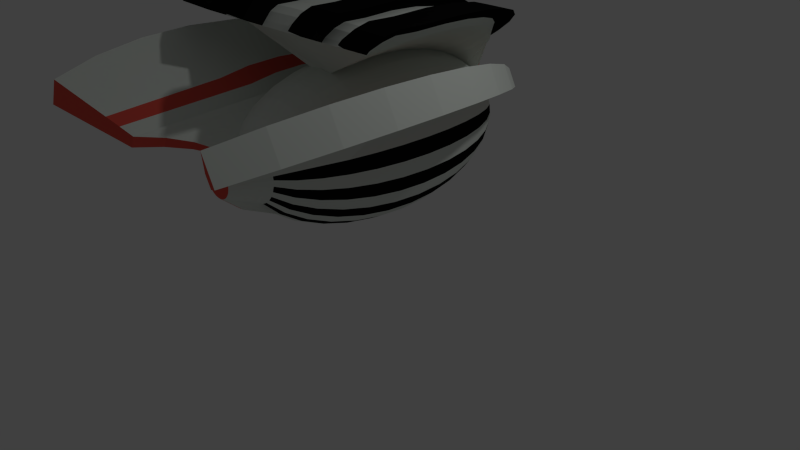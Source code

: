 # Source: Grunt-Ranged.blend  (saved by Blender 2.73.0; exported with 4.5.12 LTS)
import bpy
from mathutils import Matrix  # noqa: F401  (used for matrix-valued properties, if any)

bpy.ops.wm.read_factory_settings(use_empty=True)
scene = bpy.context.scene
scene.name = 'Scene'

# ---- collections
col_collection_1 = bpy.data.collections.new('Collection 1'); scene.collection.children.link(col_collection_1)

# ---- materials (node trees are filled in below, after node groups)
mat_body = bpy.data.materials.new('Body')
mat_body.alpha_threshold = 0.0
mat_body.use_transparent_shadow = False
mat_body.diffuse_color = (0.7501, 0.8, 0.7471, 1.0)
mat_body.specular_color = (0.7613, 0.7613, 0.7613)
mat_body.roughness = 0.5
mat_body.specular_intensity = 0.0
mat_lights = bpy.data.materials.new('Lights')
mat_lights.alpha_threshold = 0.0
mat_lights.use_transparent_shadow = False
mat_lights.diffuse_color = (0.8, 0.09834, 0.07333, 1.0)
mat_lights.roughness = 0.5
mat_lights.specular_intensity = 0.0
mat_stripes = bpy.data.materials.new('Stripes')
mat_stripes.alpha_threshold = 0.0
mat_stripes.use_transparent_shadow = False
mat_stripes.diffuse_color = (0.004896, 0.004896, 0.004896, 1.0)
mat_stripes.roughness = 0.5
mat_stripes.specular_intensity = 0.0

# ---- material node trees

# ---- world
world_world = bpy.data.worlds.new('World'); scene.world = world_world
world_world.color = (0.05088, 0.05088, 0.05088)
world_world.use_sun_shadow = False
world_world.sun_shadow_jitter_overblur = 0.0
world_world.cycles.sampling_method = 'MANUAL'
world_world.cycles.sample_map_resolution = 256

# ---- cameras
cam_camera = bpy.data.cameras.new('Camera')
cam_camera.clip_end = 100.0
cam_camera.lens = 35.0
cam_camera.sensor_width = 32.0
cam_camera.sensor_height = 18.0
cam_camera.ortho_scale = 7.314
cam_camera.dof.focus_distance = 0.0
cam_camera.dof.aperture_fstop = 128.0

# ---- lights
light_lamp = bpy.data.lights.new('Lamp', 'POINT')
light_lamp.transmission_factor = 0.0
light_lamp.cutoff_distance = 30.0
light_lamp.energy = 100.0
light_lamp.shadow_buffer_clip_start = 1.001
light_lamp.shadow_soft_size = 0.1
light_lamp.shadow_maximum_resolution = 0.006
light_lamp.use_absolute_resolution = True
light_lamp.cycles.use_multiple_importance_sampling = False

# ---- meshes
me_sphere = bpy.data.meshes.new('Sphere')
me_sphere.from_pydata([(-0.1951, 0.0, 0.9808), (-0.3827, 0.0, 0.9239), (-0.5556, 0.0, 0.8315), (-0.7071, 0.0, 0.7071), (-0.8315, 0.0, 0.5556), (-0.9239, 0.0, 0.3827), (-0.9808, 0.0, 0.1951), (-1.0, 0.0, 7.55e-08), (-0.9808, 0.0, -0.1951), (-0.9239, 0.0, -0.3827), (-0.8315, 0.0, -0.5556), (-0.7071, 0.0, -0.7071), (-0.5556, 0.0, -0.8315), (-0.3827, 0.0, -0.9239), (-0.1951, 1.775e-08, -1.163), (3.258e-07, 1.586e-08, -1.162), (-0.1913, 0.03806, 0.9808), (-0.3753, 0.07466, 0.9239), (-0.5449, 0.1084, 0.8315), (-0.6935, 0.1379, 0.7071), (-0.8155, 0.1622, 0.5556), (-0.9061, 0.1802, 0.3827), (-0.9619, 0.1913, 0.1951), (-0.9808, 0.1951, 7.55e-08), (-0.9619, 0.1913, -0.1951), (-0.9061, 0.1802, -0.3827), (-0.8155, 0.1622, -0.5556), (-0.6935, 0.1379, -0.7071), (-0.5449, 0.1084, -0.8315), (-0.3753, 0.07466, -0.9239), (-0.1913, 0.03806, -1.163), (-0.1802, 0.07466, 0.9808), (-0.3536, 0.1464, 0.9239), (-0.5133, 0.2126, 0.8315), (-0.6533, 0.2706, 0.7071), (-0.7682, 0.3182, 0.5556), (-0.8536, 0.3536, 0.3827), (-0.9061, 0.3753, 0.1951), (-0.9239, 0.3827, 7.55e-08), (-0.9061, 0.3753, -0.1951), (-0.8536, 0.3536, -0.3827), (-0.7682, 0.3182, -0.5556), (-0.6533, 0.2706, -0.7071), (-0.5133, 0.2126, -0.8315), (-0.3536, 0.1464, -0.9239), (-0.1802, 0.07466, -1.163), (-0.1622, 0.1084, 0.9808), (-0.3182, 0.2126, 0.9239), (-0.4619, 0.3087, 0.8315), (-0.5879, 0.3928, 0.7071), (-0.6913, 0.4619, 0.5556), (-0.7682, 0.5133, 0.3827), (-0.8155, 0.5449, 0.1951), (-0.8315, 0.5556, 7.55e-08), (-0.8155, 0.5449, -0.1951), (-0.7682, 0.5133, -0.3827), (-0.6913, 0.4619, -0.5556), (-0.5879, 0.3928, -0.7071), (-0.4619, 0.3087, -0.8315), (-0.3182, 0.2126, -0.9239), (-0.1622, 0.1084, -1.163), (-0.1379, 0.1379, 0.9808), (-0.2706, 0.2706, 0.9239), (-0.3928, 0.3928, 0.8315), (-0.5, 0.5, 0.7071), (-0.5879, 0.5879, 0.5556), (-0.6533, 0.6533, 0.3827), (-0.6935, 0.6935, 0.1951), (-0.7071, 0.7071, 7.55e-08), (-0.6935, 0.6935, -0.1951), (-0.6533, 0.6533, -0.3827), (-0.5879, 0.5879, -0.5556), (-0.5, 0.5, -0.7071), (-0.3928, 0.3928, -0.8315), (-0.2706, 0.2706, -0.9239), (-0.1379, 0.1379, -1.163), (-0.1084, 0.1622, 0.9808), (-0.2126, 0.3182, 0.9239), (-0.3087, 0.4619, 0.8315), (-0.3928, 0.5879, 0.7071), (-0.4619, 0.6913, 0.5556), (-0.5133, 0.7682, 0.3827), (-0.5449, 0.8155, 0.1951), (-0.5556, 0.8315, 7.55e-08), (-0.5449, 0.8155, -0.1951), (-0.5133, 0.7682, -0.3827), (-0.4619, 0.6913, -0.5556), (-0.3928, 0.5879, -0.7071), (-0.3087, 0.4619, -0.8315), (-0.2126, 0.3182, -0.9239), (-0.1084, 0.1622, -1.163), (-0.07466, 0.1802, 0.9808), (-0.1464, 0.3536, 0.9239), (-0.2126, 0.5133, 0.8315), (-0.2706, 0.6533, 0.7071), (-0.3182, 0.7682, 0.5556), (-0.3536, 0.8536, 0.3827), (-0.3753, 0.9061, 0.1951), (-0.3827, 0.9239, 7.55e-08), (-0.3753, 0.9061, -0.1951), (-0.3536, 0.8536, -0.3827), (-0.3182, 0.7682, -0.5556), (-0.2706, 0.6533, -0.7071), (-0.2126, 0.5133, -0.8315), (-0.1464, 0.3536, -0.9239), (-0.07466, 0.1802, -1.163), (-0.03806, 0.1913, 0.9808), (-0.07466, 0.3753, 0.9239), (-0.1084, 0.5449, 0.8315), (-0.1379, 0.6935, 0.7071), (-0.1622, 0.8155, 0.5556), (-0.1802, 0.9061, 0.3827), (-0.1913, 0.9619, 0.1951), (-0.1951, 0.9808, 7.55e-08), (-0.1913, 0.9619, -0.1951), (-0.1802, 0.9061, -0.3827), (-0.1622, 0.8155, -0.5556), (-0.1379, 0.6935, -0.7071), (-0.1084, 0.5449, -0.8315), (-0.07466, 0.3753, -1.039), (-0.03806, 0.1913, -1.163), (3.364e-07, 0.1951, 0.9808), (3.731e-07, 0.3827, 0.9239), (3.802e-07, 0.5556, 0.8315), (4.165e-07, 0.7071, 0.7071), (3.882e-07, 0.8315, 0.5556), (3.396e-07, 0.9239, 0.3827), (4.025e-07, 0.9808, 0.1951), (3.481e-07, 1.0, 7.55e-08), (3.703e-07, 0.9808, -0.1951), (3.951e-07, 0.9239, -0.3827), (3.882e-07, 0.8315, -0.5556), (4.165e-07, 0.7071, -0.7071), (3.759e-07, 0.5556, -0.8315), (3.309e-07, 0.3827, -1.039), (3.366e-07, 0.1951, -1.163), (0.03806, 0.1913, 0.9808), (0.07466, 0.3753, 0.9239), (0.1084, 0.5449, 0.8315), (0.138, 0.6935, 0.7071), (0.1622, 0.8155, 0.5556), (0.1802, 0.9061, 0.3827), (0.1913, 0.9619, 0.1951), (0.1951, 0.9808, 7.55e-08), (0.1913, 0.9619, -0.1951), (0.1802, 0.9061, -0.3827), (0.1622, 0.8155, -0.5556), (0.138, 0.6935, -0.7071), (0.1084, 0.5449, -0.8315), (0.07466, 0.3753, -1.039), (0.03806, 0.1913, -1.163), (0.07466, 0.1802, 0.9808), (0.1464, 0.3536, 0.9239), (0.2126, 0.5133, 0.8315), (0.2706, 0.6533, 0.7071), (0.3182, 0.7682, 0.5556), (0.3536, 0.8536, 0.3827), (0.3753, 0.9061, 0.1951), (0.3827, 0.9239, 7.55e-08), (0.3753, 0.9061, -0.1951), (0.3536, 0.8536, -0.3827), (0.3182, 0.7682, -0.5556), (0.2706, 0.6533, -0.7071), (0.2126, 0.5133, -0.8315), (0.1464, 0.3536, -0.9239), (0.07466, 0.1802, -1.163), (0.1084, 0.1622, 0.9808), (0.2126, 0.3182, 0.9239), (0.3087, 0.4619, 0.8315), (0.3928, 0.5879, 0.7071), (0.4619, 0.6913, 0.5556), (0.5133, 0.7682, 0.3827), (0.5449, 0.8155, 0.1951), (0.5556, 0.8315, 7.55e-08), (0.5449, 0.8155, -0.1951), (0.5133, 0.7682, -0.3827), (0.4619, 0.6913, -0.5556), (0.3928, 0.5879, -0.7071), (0.3087, 0.4619, -0.8315), (0.2126, 0.3182, -0.9239), (0.1084, 0.1622, -1.163), (0.138, 0.1379, 0.9808), (0.2706, 0.2706, 0.9239), (0.3928, 0.3928, 0.8315), (0.5, 0.5, 0.7071), (0.5879, 0.5879, 0.5556), (0.6533, 0.6533, 0.3827), (0.6935, 0.6935, 0.1951), (0.7071, 0.7071, 7.55e-08), (0.6935, 0.6935, -0.1951), (0.6533, 0.6533, -0.3827), (0.5879, 0.5879, -0.5556), (0.5, 0.5, -0.7071), (0.3928, 0.3928, -0.8315), (0.2706, 0.2706, -0.9239), (0.138, 0.1379, -1.163), (0.1622, 0.1084, 0.9808), (0.3182, 0.2126, 0.9239), (0.4619, 0.3087, 0.8315), (0.5879, 0.3928, 0.7071), (0.6913, 0.4619, 0.5556), (0.7682, 0.5133, 0.3827), (0.8155, 0.5449, 0.1951), (0.8315, 0.5556, 7.55e-08), (0.8155, 0.5449, -0.1951), (0.7682, 0.5133, -0.3827), (0.6913, 0.4619, -0.5556), (0.5879, 0.3928, -0.7071), (0.4619, 0.3087, -0.8315), (0.3182, 0.2126, -0.9239), (0.1622, 0.1084, -1.163), (0.1802, 0.07466, 0.9808), (0.3536, 0.1464, 0.9239), (0.5133, 0.2126, 0.8315), (0.6533, 0.2706, 0.7071), (0.7682, 0.3182, 0.5556), (0.8536, 0.3536, 0.3827), (0.9061, 0.3753, 0.1951), (0.9239, 0.3827, 7.55e-08), (0.9061, 0.3753, -0.1951), (0.8536, 0.3536, -0.3827), (0.7682, 0.3182, -0.5556), (0.6533, 0.2706, -0.7071), (0.5133, 0.2126, -0.8315), (0.3536, 0.1464, -0.9239), (0.1802, 0.07466, -1.163), (0.1913, 0.03806, 0.9808), (0.3753, 0.07466, 0.9239), (0.5449, 0.1084, 0.8315), (0.6935, 0.1379, 0.7071), (0.8155, 0.1622, 0.5556), (0.9061, 0.1802, 0.3827), (0.9619, 0.1913, 0.1951), (0.9808, 0.1951, 7.55e-08), (0.9619, 0.1913, -0.1951), (0.9061, 0.1802, -0.3827), (0.8155, 0.1622, -0.5556), (0.6935, 0.1379, -0.7071), (0.5449, 0.1084, -0.8315), (0.3753, 0.07466, -0.9239), (0.1913, 0.03806, -1.163), (0.1951, -1.85e-08, 0.9808), (0.3827, -7.206e-08, 0.9239), (0.5556, -9.813e-08, 0.8315), (0.7071, -1.331e-07, 0.7071), (0.8315, -1.224e-07, 0.5556), (0.9239, -5.921e-08, 0.3827), (0.9808, -1.221e-07, 0.1951), (1.0, -1.145e-07, 7.55e-08), (0.9808, -7.524e-08, -0.1951), (0.9239, -6.785e-08, -0.3827), (0.8315, -1.224e-07, -0.5556), (0.7071, -1.331e-07, -0.7071), (0.5556, -9.68e-08, -0.8315), (0.3827, -4.299e-08, -0.9239), (0.1951, 2.849e-09, -1.163), (0.1913, -0.03806, 0.9808), (0.3753, -0.07466, 0.9239), (0.5449, -0.1084, 0.8315), (0.6935, -0.1379, 0.7071), (0.8155, -0.1622, 0.5556), (0.9061, -0.1802, 0.3827), (0.9619, -0.1913, 0.1951), (0.9808, -0.1951, 7.55e-08), (0.9619, -0.1913, -0.1951), (0.9061, -0.1802, -0.3827), (0.8155, -0.1622, -0.5556), (0.6935, -0.1379, -0.7071), (0.5449, -0.1084, -0.8315), (0.3753, -0.07466, -0.9239), (0.1913, -0.03806, -1.163), (0.1802, -0.07466, 0.9808), (0.3536, -0.1464, 0.9239), (0.5133, -0.2126, 0.8315), (0.6533, -0.2706, 0.7071), (0.7682, -0.3182, 0.5556), (0.8536, -0.3536, 0.3827), (0.9061, -0.3753, 0.1951), (0.9239, -0.3827, 7.55e-08), (0.9061, -0.3753, -0.1951), (0.8536, -0.3536, -0.3827), (0.7682, -0.3182, -1.451), (0.6533, -0.2706, -1.281), (0.5133, -0.2126, -1.142), (0.3536, -0.1464, -1.039), (0.1802, -0.07466, -1.163), (0.1622, -0.1084, 0.9808), (0.3182, -0.2126, 0.9239), (0.4619, -0.3087, 0.8315), (0.5879, -0.3928, 0.7071), (0.6913, -0.4619, 0.5556), (0.7682, -0.5133, 0.3827), (0.8155, -0.5449, 0.1951), (0.8315, -0.5556, 7.55e-08), (0.8155, -0.5449, -0.1951), (0.7682, -0.5133, -0.3827), (0.6913, -0.4619, -1.451), (0.5879, -0.3928, -1.281), (0.4619, -0.3087, -1.142), (0.3182, -0.2126, -1.039), (0.1622, -0.1084, -1.163), (0.138, -0.1379, 0.9808), (0.2706, -0.2706, 0.9239), (0.3928, -0.3928, 0.8315), (0.5, -0.5, 0.7071), (0.5879, -0.5879, 0.5556), (0.6533, -0.6533, 0.3827), (0.6935, -0.6935, 0.1951), (0.7071, -0.7071, 7.55e-08), (0.6935, -0.6935, -0.1951), (0.6533, -0.6533, -0.3827), (0.5879, -0.5879, -0.5556), (0.5, -0.5, -0.7071), (0.3928, -0.3928, -0.8315), (0.2706, -0.2706, -0.9239), (0.138, -0.1379, -1.163), (0.1084, -0.1622, 0.9808), (0.2126, -0.3182, 0.9239), (0.3087, -0.4619, 0.8315), (0.3928, -0.5879, 0.7071), (0.4619, -0.6913, 0.5556), (0.5133, -0.7682, 0.3827), (0.5449, -0.8155, 0.1951), (0.5556, -0.8315, 7.55e-08), (0.5449, -0.8155, -0.1951), (0.5133, -0.7682, -0.3827), (0.4619, -0.6913, -0.5556), (0.3928, -0.5879, -0.7071), (0.3087, -0.4619, -0.8315), (0.2126, -0.3182, -0.9239), (0.1084, -0.1622, -1.163), (0.07466, -0.1802, 0.9808), (0.1464, -0.3536, 0.9239), (0.2126, -0.5133, 0.8315), (0.2706, -0.6533, 0.7071), (0.3182, -0.7682, 0.5556), (0.3536, -0.8536, 0.3827), (0.3753, -0.9061, 0.1951), (0.3827, -0.9239, 7.55e-08), (0.3753, -0.9061, -0.1951), (0.3536, -0.8536, -0.3827), (0.3182, -0.7682, -0.5556), (0.2706, -0.6533, -0.7071), (0.2126, -0.5133, -0.8315), (0.1464, -0.3536, -0.9239), (0.07466, -0.1802, -1.163), (0.03806, -0.1924, 0.9814), (0.07466, -0.3753, 0.9239), (0.1084, -0.5449, 0.8315), (0.1379, -0.6935, 0.7071), (0.1622, -0.8155, 0.5556), (0.1802, -0.9061, 0.3827), (0.1913, -0.9619, 0.1951), (0.1951, -0.9808, 7.55e-08), (0.1913, -0.9619, -0.1951), (0.1802, -0.9061, -0.3827), (0.1622, -0.8155, -0.5556), (0.1379, -0.6935, -0.7071), (0.1084, -0.5449, -0.8315), (0.07466, -0.3753, -0.9239), (0.03806, -0.1913, -1.163), (2.965e-07, -0.196, 0.9819), (2.133e-07, -0.9239, -0.3827), (1.501e-07, -0.8315, -0.5556), (1.364e-07, -0.7071, -0.7071), (2.136e-07, -0.5556, -0.8315), (2.573e-07, -0.3827, -0.9239), (2.97e-07, -0.1951, -1.163), (-0.03806, -0.1924, 0.9814), (-0.07466, -0.3753, 0.9239), (-0.1084, -0.5449, 0.8315), (-0.1379, -0.6935, 0.7071), (-0.1622, -0.8155, 0.5556), (-0.1802, -0.9061, 0.3827), (-0.1913, -0.9619, 0.1951), (-0.1951, -0.9808, 7.55e-08), (-0.1913, -0.9619, -0.1951), (-0.1802, -0.9061, -0.3827), (-0.1622, -0.8155, -0.5556), (-0.1379, -0.6935, -0.7071), (-0.1084, -0.5449, -0.8315), (-0.07466, -0.3753, -0.9239), (-0.03806, -0.1913, -1.163), (-0.07466, -0.1802, 0.9808), (-0.1464, -0.3536, 0.9239), (-0.2126, -0.5133, 0.8315), (-0.2706, -0.6533, 0.7071), (-0.3182, -0.7682, 0.5556), (-0.3536, -0.8536, 0.3827), (-0.3753, -0.9061, 0.1951), (-0.3827, -0.9239, 7.55e-08), (-0.3753, -0.9061, -0.1951), (-0.3536, -0.8536, -0.3827), (-0.3182, -0.7682, -0.5556), (-0.2706, -0.6533, -0.7071), (-0.2126, -0.5133, -0.8315), (-0.1464, -0.3536, -0.9239), (-0.07466, -0.1802, -1.163), (-0.1084, -0.1622, 0.9808), (-0.2126, -0.3182, 0.9239), (-0.3087, -0.4619, 0.8315), (-0.3928, -0.5879, 0.7071), (-0.4619, -0.6913, 0.5556), (-0.5133, -0.7682, 0.3827), (-0.5449, -0.8155, 0.1951), (-0.5556, -0.8315, 7.55e-08), (-0.5449, -0.8155, -0.1951), (-0.5133, -0.7682, -0.3827), (-0.4619, -0.6913, -0.5556), (-0.3928, -0.5879, -0.7071), (-0.3087, -0.4619, -0.8315), (-0.2126, -0.3182, -0.9239), (-0.1084, -0.1622, -1.163), (9.544e-08, -2.304e-07, 1.0), (-0.1379, -0.1379, 0.9808), (-0.2706, -0.2706, 0.9239), (-0.3928, -0.3928, 0.8315), (-0.5, -0.5, 0.7071), (-0.5879, -0.5879, 0.5556), (-0.6533, -0.6533, 0.3827), (-0.6935, -0.6935, 0.1951), (-0.7071, -0.7071, 7.55e-08), (-0.6935, -0.6935, -0.1951), (-0.6533, -0.6533, -0.3827), (-0.5879, -0.5879, -0.5556), (-0.5, -0.5, -0.7071), (-0.3928, -0.3928, -0.8315), (-0.2706, -0.2706, -0.9239), (-0.1379, -0.1379, -1.163), (-0.1622, -0.1084, 0.9808), (-0.3182, -0.2126, 0.9239), (-0.4619, -0.3087, 0.8315), (-0.5879, -0.3928, 0.7071), (-0.6913, -0.4619, 0.5556), (-0.7682, -0.5133, 0.3827), (-0.8155, -0.5449, 0.1951), (-0.8315, -0.5556, 7.55e-08), (-0.8155, -0.5449, -0.1951), (-0.7682, -0.5133, -0.3827), (-0.6913, -0.4619, -1.451), (-0.5879, -0.3928, -1.281), (-0.4619, -0.3087, -1.142), (-0.3182, -0.2126, -1.039), (-0.1622, -0.1084, -1.163), (-0.1802, -0.07466, 0.9808), (-0.3536, -0.1464, 0.9239), (-0.5133, -0.2126, 0.8315), (-0.6533, -0.2706, 0.7071), (-0.7682, -0.3182, 0.5556), (-0.8536, -0.3536, 0.3827), (-0.9061, -0.3753, 0.1951), (-0.9239, -0.3827, 7.55e-08), (-0.9061, -0.3753, -0.1951), (-0.8536, -0.3536, -0.3827), (-0.7682, -0.3182, -1.451), (-0.6533, -0.2706, -1.281), (-0.5133, -0.2126, -1.142), (-0.3536, -0.1464, -1.039), (-0.1802, -0.07466, -1.163), (-0.1913, -0.03806, 0.9808), (-0.3753, -0.07466, 0.9239), (-0.5449, -0.1084, 0.8315), (-0.6935, -0.1379, 0.7071), (-0.8155, -0.1622, 0.5556), (-0.9061, -0.1802, 0.3827), (-0.9619, -0.1913, 0.1951), (-0.9808, -0.1951, 7.55e-08), (-0.9619, -0.1913, -0.1951), (-0.9061, -0.1802, -0.3827), (-0.8155, -0.1622, -0.5556), (-0.6935, -0.1379, -0.7071), (-0.5449, -0.1084, -0.8315), (-0.3753, -0.07466, -0.9239), (-0.1913, -0.03806, -1.163), (-0.2889, 0.0, 0.9523), (-0.2833, 0.05636, 0.9523), (-0.2669, 0.1106, 0.9523), (-0.2402, 0.1605, 0.9523), (-0.2043, 0.2043, 0.9523), (-0.1605, 0.2402, 0.9523), (-0.1106, 0.2669, 0.9523), (-0.05636, 0.2833, 0.9523), (3.547e-07, 0.2889, 0.9523), (0.05636, 0.2833, 0.9523), (0.1106, 0.2669, 0.9523), (0.1605, 0.2402, 0.9523), (0.2043, 0.2043, 0.9523), (0.2402, 0.1605, 0.9523), (0.2669, 0.1106, 0.9523), (0.2833, 0.05636, 0.9523), (0.2889, -4.528e-08, 0.9523), (0.2833, -0.05636, 0.9523), (0.2669, -0.1106, 0.9523), (0.2402, -0.1605, 0.9523), (0.2043, -0.2043, 0.9523), (0.1605, -0.2402, 0.9523), (0.1106, -0.2669, 0.9523), (0.05636, -0.2833, 0.9523), (-0.05636, -0.2833, 0.9523), (-0.1106, -0.2669, 0.9523), (-0.1605, -0.2402, 0.9523), (-0.2043, -0.2043, 0.9523), (-0.2402, -0.1605, 0.9523), (-0.2669, -0.1106, 0.9523), (-0.2833, -0.05636, 0.9523), (1.052e-07, -1.011, 0.7468), (-1.692e-07, -1.184, 0.6544), (-5.683e-07, -1.336, 0.53), (-4.512e-07, -1.46, 0.3785), (-2.113e-07, -1.553, 0.2056), (-1.025e-06, -1.609, 0.01801), (-6.845e-07, -1.629, -0.1771), (-4.736e-07, -1.609, -0.3722), (4.535e-07, -0.9176, 0.7752), (0.2933, -0.8151, 0.9042), (0.2991, -0.9075, 0.8164), (0.5461, -0.9003, 0.776), (0.5099, -1.006, 0.7468), (0.7124, -1.008, 0.701), (0.7987, -1.175, 0.6544), (0.9449, -1.18, 0.5701), (1.052, -1.324, 0.53), (1.153, -1.323, 0.4125), (1.26, -1.446, 0.3785), (1.307, -1.426, 0.2363), (1.414, -1.536, 0.2056), (1.401, -1.487, 0.04706), (1.509, -1.592, 0.01801), (1.432, -1.508, -0.1485), (1.541, -1.611, -0.1771), (1.401, -1.488, -0.3431), (1.509, -1.592, -0.3722), (1.309, -1.427, -0.5293), (5.749e-07, -0.9108, 0.8169), (7.444e-07, -0.8184, 0.9047), (-0.2933, -0.8151, 0.9042), (-0.2991, -0.9075, 0.8164), (-0.5099, -1.006, 0.7468), (-0.5461, -0.9003, 0.776), (-0.7987, -1.175, 0.6544), (-0.7124, -1.008, 0.701), (-1.052, -1.324, 0.53), (-0.9449, -1.18, 0.5701), (-1.26, -1.446, 0.3785), (-1.153, -1.323, 0.4125), (-1.414, -1.536, 0.2056), (-1.307, -1.426, 0.2363), (-1.509, -1.592, 0.01801), (-1.401, -1.487, 0.04706), (-1.541, -1.611, -0.1771), (-1.432, -1.508, -0.1485), (-1.509, -1.592, -0.3722), (-1.401, -1.488, -0.3431), (-1.309, -1.427, -0.5293), (0.3533, -0.9135, 0.7752), (0.4275, -0.8308, 0.7981), (-0.4275, -0.8308, 0.7981), (-0.3533, -0.9135, 0.7752), (-3.389e-07, -1.611, -0.5164), (1.486, -1.594, -0.5134), (-1.486, -1.594, -0.5134), (-3.854e-08, -1.48, -0.6222), (-2.081e-07, -1.562, -0.5752), (1.437, -1.546, -0.5793), (1.366, -1.468, -0.6333), (-1.366, -1.468, -0.6333), (-1.437, -1.546, -0.5793), (1.311e-07, -1.358, -0.5638), (9.822e-09, -1.423, -0.648), (1.362, -1.435, -0.6557), (1.309, -1.444, -0.5462), (-1.309, -1.444, -0.5462), (-1.362, -1.435, -0.6557), (0.3692, -0.1791, 1.023), (0.7241, -0.334, 0.9225), (1.051, -0.4768, 0.7597), (1.338, -0.602, 0.5407), (1.573, -0.7047, 0.2738), (1.748, -0.781, -0.03073), (1.856, -0.828, -0.3611), (1.892, -0.8439, -0.7048), (1.856, -0.828, -1.048), (1.748, -0.781, -1.379), (1.573, -0.7047, -1.683), (0.3322, -0.2519, 1.023), (0.6517, -0.4768, 0.9225), (0.9461, -0.6841, 0.7597), (1.204, -0.8658, 0.5407), (1.416, -1.015, 0.2738), (1.573, -1.126, -0.03073), (1.67, -1.194, -0.3611), (1.703, -1.217, -0.7048), (1.67, -1.194, -1.048), (1.573, -1.126, -1.379), (1.416, -1.015, -1.683), (-1.708e-07, -0.01798, 1.057), (-0.3322, -0.2519, 1.023), (-0.6517, -0.4768, 0.9225), (-0.9461, -0.6841, 0.7597), (-1.204, -0.8658, 0.5407), (-1.416, -1.015, 0.2738), (-1.573, -1.126, -0.03073), (-1.67, -1.194, -0.3611), (-1.703, -1.217, -0.7048), (-1.67, -1.194, -1.048), (-1.573, -1.126, -1.379), (-1.416, -1.015, -1.683), (-0.3692, -0.1791, 1.023), (-0.7241, -0.334, 0.9225), (-1.051, -0.4768, 0.7597), (-1.338, -0.602, 0.5407), (-1.573, -0.7047, 0.2738), (-1.748, -0.781, -0.03073), (-1.856, -0.828, -0.3611), (-1.892, -0.8439, -0.7048), (-1.856, -0.828, -1.048), (-1.748, -0.781, -1.379), (-1.573, -0.7047, -1.683), (0.5466, -0.2566, 0.9726), (0.492, -0.3644, 0.9726), (-0.492, -0.3644, 0.9726), (-0.5466, -0.2566, 0.9726), (-0.02854, -0.1933, 0.9816), (-0.01903, -0.1942, 0.9817), (-0.009515, -0.1951, 0.9818), (-0.2243, -0.9083, 0.8165), (-0.1495, -0.9092, 0.8167), (-0.07476, -0.91, 0.8168), (-0.07332, -0.8176, 0.9046), (-0.1466, -0.8168, 0.9044), (-0.22, -0.816, 0.9043), (-0.2649, -0.9145, 0.7752), (-0.1766, -0.9155, 0.7752), (-0.08831, -0.9166, 0.7752), (-0.599, -1.177, 0.6544), (-0.3993, -1.18, 0.6544), (-0.1997, -1.182, 0.6544), (-0.1275, -1.01, 0.7468), (-0.255, -1.008, 0.7468), (-0.3824, -1.007, 0.7468), (-0.7888, -1.327, 0.53), (-0.5259, -1.33, 0.53), (-0.2629, -1.333, 0.53), (-0.9446, -1.449, 0.3785), (-0.6298, -1.453, 0.3785), (-0.3149, -1.457, 0.3785), (-1.06, -1.54, 0.2056), (-0.7069, -1.544, 0.2056), (-0.3535, -1.549, 0.2056), (-1.132, -1.596, 0.01801), (-0.7545, -1.601, 0.01801), (-0.3772, -1.605, 0.01801), (-1.156, -1.615, -0.1771), (-0.7705, -1.62, -0.1771), (-0.3852, -1.624, -0.1771), (-1.132, -1.596, -0.3722), (-0.7545, -1.601, -0.3722), (-0.3772, -1.605, -0.3722), (-0.3716, -1.607, -0.5157), (-0.7432, -1.603, -0.5149), (-1.115, -1.599, -0.5142), (-1.025, -1.471, -0.6305), (-0.6831, -1.474, -0.6277), (-0.3416, -1.477, -0.625), (-0.3592, -1.558, -0.5762), (-0.7184, -1.554, -0.5773), (-1.078, -1.55, -0.5783), (-0.9816, -1.422, -0.5506), (-0.6544, -1.401, -0.555), (-0.3272, -1.38, -0.5594), (-0.3405, -1.426, -0.6499), (-0.6811, -1.429, -0.6518), (-1.022, -1.432, -0.6538), (0.02855, -0.1933, 0.9816), (0.01903, -0.1942, 0.9817), (0.009515, -0.1951, 0.9818), (0.22, -0.816, 0.9043), (0.1466, -0.8168, 0.9044), (0.07332, -0.8176, 0.9046), (0.07477, -0.91, 0.8168), (0.1495, -0.9092, 0.8167), (0.2243, -0.9083, 0.8165), (0.08832, -0.9166, 0.7752), (0.1766, -0.9155, 0.7752), (0.2649, -0.9145, 0.7752), (0.1275, -1.01, 0.7468), (0.255, -1.008, 0.7468), (0.3824, -1.007, 0.7468), (0.1997, -1.182, 0.6544), (0.3993, -1.18, 0.6544), (0.599, -1.177, 0.6544), (0.2629, -1.333, 0.53), (0.5259, -1.33, 0.53), (0.7888, -1.327, 0.53), (0.3149, -1.457, 0.3785), (0.6298, -1.453, 0.3785), (0.9446, -1.449, 0.3785), (0.3535, -1.549, 0.2056), (0.7069, -1.544, 0.2056), (1.06, -1.54, 0.2056), (0.3772, -1.605, 0.01801), (0.7544, -1.601, 0.01801), (1.132, -1.596, 0.01801), (0.3852, -1.624, -0.1771), (0.7705, -1.62, -0.1771), (1.156, -1.615, -0.1771), (0.3772, -1.605, -0.3722), (0.7544, -1.601, -0.3722), (1.132, -1.596, -0.3722), (1.115, -1.599, -0.5142), (0.7432, -1.603, -0.5149), (0.3716, -1.607, -0.5157), (0.3416, -1.477, -0.625), (0.6831, -1.474, -0.6277), (1.025, -1.471, -0.6305), (1.078, -1.55, -0.5783), (0.7184, -1.554, -0.5773), (0.3592, -1.558, -0.5762), (0.3272, -1.38, -0.5594), (0.6544, -1.401, -0.555), (0.9816, -1.422, -0.5506), (1.022, -1.432, -0.6538), (0.6811, -1.429, -0.6518), (0.3405, -1.426, -0.6499), (0.5917, -1.041, 0.8618), (0.9268, -1.238, 0.7546), (1.221, -1.411, 0.6103), (1.462, -1.552, 0.4345), (1.641, -1.657, 0.2338), (1.751, -1.722, 0.01614), (1.788, -1.744, -0.2102), (1.751, -1.722, -0.4366), (-0.5917, -1.041, 0.8618), (-0.9268, -1.238, 0.7546), (-1.221, -1.411, 0.6103), (-1.462, -1.552, 0.4345), (-1.641, -1.657, 0.2338), (-1.751, -1.722, 0.01614), (-1.788, -1.744, -0.2102), (-1.751, -1.722, -0.4366), (0.4099, -0.9346, 0.8949), (-0.4099, -0.9346, 0.8949), (1.725, -1.725, -0.6006), (-1.725, -1.725, -0.6006), (1.667, -1.668, -0.677), (1.585, -1.578, -0.7396), (-1.585, -1.578, -0.7396), (-1.667, -1.668, -0.677), (1.581, -1.54, -0.7656), (-1.581, -1.54, -0.7656), (-0.3074, -0.9358, 0.8949), (-0.205, -0.937, 0.8949), (-0.1025, -0.9382, 0.8949), (-0.6951, -1.241, 0.7546), (-0.4634, -1.243, 0.7546), (-0.2317, -1.246, 0.7546), (-0.1479, -1.046, 0.8618), (-0.2959, -1.045, 0.8618), (-0.4438, -1.043, 0.8618), (-0.9154, -1.414, 0.6103), (-0.6103, -1.418, 0.6103), (-0.3051, -1.421, 0.6103), (-1.096, -1.556, 0.4345), (-0.7308, -1.561, 0.4345), (-0.3654, -1.565, 0.4345), (-1.23, -1.662, 0.2338), (-0.8203, -1.667, 0.2338), (-0.4102, -1.671, 0.2338), (-1.313, -1.727, 0.01614), (-0.8755, -1.732, 0.01614), (-0.4377, -1.737, 0.01614), (-1.341, -1.749, -0.2102), (-0.8941, -1.754, -0.2102), (-0.447, -1.759, -0.2102), (-1.313, -1.727, -0.4366), (-0.8755, -1.732, -0.4366), (-0.4377, -1.737, -0.4366), (-0.4312, -1.739, -0.6031), (-0.8624, -1.734, -0.6023), (-1.294, -1.73, -0.6014), (-1.189, -1.581, -0.7364), (-0.7927, -1.585, -0.7332), (-0.3964, -1.588, -0.73), (-0.4168, -1.682, -0.6734), (-0.8336, -1.678, -0.6746), (-1.25, -1.673, -0.6758), (-0.3952, -1.529, -0.7589), (-0.7903, -1.533, -0.7612), (-1.185, -1.536, -0.7634), (0.1025, -0.9382, 0.8949), (0.205, -0.937, 0.8949), (0.3074, -0.9358, 0.8949), (0.1479, -1.046, 0.8618), (0.2959, -1.045, 0.8618), (0.4438, -1.043, 0.8618), (0.2317, -1.246, 0.7546), (0.4634, -1.243, 0.7546), (0.6951, -1.241, 0.7546), (0.3051, -1.421, 0.6103), (0.6103, -1.418, 0.6103), (0.9154, -1.414, 0.6103), (0.3654, -1.565, 0.4345), (0.7308, -1.561, 0.4345), (1.096, -1.556, 0.4345), (0.4102, -1.671, 0.2338), (0.8203, -1.667, 0.2338), (1.23, -1.662, 0.2338), (0.4377, -1.737, 0.01614), (0.8755, -1.732, 0.01614), (1.313, -1.727, 0.01614), (0.447, -1.759, -0.2102), (0.8941, -1.754, -0.2102), (1.341, -1.749, -0.2102), (0.4377, -1.737, -0.4366), (0.8755, -1.732, -0.4366), (1.313, -1.727, -0.4366), (1.294, -1.73, -0.6014), (0.8624, -1.734, -0.6023), (0.4312, -1.739, -0.6031), (0.3964, -1.588, -0.73), (0.7927, -1.585, -0.7332), (1.189, -1.581, -0.7364), (1.25, -1.673, -0.6758), (0.8336, -1.678, -0.6746), (0.4168, -1.682, -0.6734), (1.185, -1.536, -0.7634), (0.7903, -1.533, -0.7612), (0.3952, -1.529, -0.7589), (-0.3283, -0.2319, 0.9594), (-0.4349, -0.3051, 0.9234), (-1.239, -0.5338, 0.0004099), (-1.167, -0.5032, 0.238), (-0.4833, -0.2121, 0.9234), (-0.3648, -0.1617, 0.9594), (-1.136, -0.7871, -0.2467), (-1.115, -0.7721, -0.4937), (-0.2217, -0.1586, 0.9955), (-1.115, -0.7721, 0.0004099), (-1.05, -0.7276, 0.238), (-1.05, -0.4535, -1.532), (-0.945, -0.6555, -1.532), (-0.8929, -0.3866, 0.6489), (-1.05, -0.4535, 0.4569), (-1.239, -0.5338, -0.4937), (-1.167, -0.5032, -0.7313), (-0.945, -0.6555, 0.4569), (-0.8036, -0.5584, 0.6489), (-1.05, -0.7276, -0.7313), (-0.7016, -0.3051, 0.8064), (-1.263, -0.5441, -0.2467), (-0.6314, -0.4401, 0.8064), (-0.2464, -0.1112, 0.9955), (0.945, -0.6555, -1.532), (0.2217, -0.1586, 0.9955), (1.239, -0.5338, 0.0004099), (1.263, -0.5441, -0.2467), (1.136, -0.7871, -0.2467), (1.115, -0.7721, 0.0004099), (0.4833, -0.2121, 0.9234), (0.7016, -0.3051, 0.8064), (0.2464, -0.1112, 0.9955), (0.3648, -0.1617, 0.9594), (0.6314, -0.4401, 0.8064), (0.4349, -0.3051, 0.9234), (1.05, -0.4535, -1.532), (0.945, -0.6555, 0.4569), (1.05, -0.7276, 0.238), (1.167, -0.5032, 0.238), (1.05, -0.4535, 0.4569), (1.05, -0.7276, -0.7313), (1.167, -0.5032, -0.7313), (0.8036, -0.5584, 0.6489), (0.3283, -0.2319, 0.9594), (1.115, -0.7721, -0.4937), (0.8929, -0.3866, 0.6489), (1.239, -0.5338, -0.4937), (-0.3766, -0.2588, 0.9236), (-1.01, -0.4284, 0.3103), (-0.3159, -0.1361, 0.9559), (-0.9651, -0.6585, -0.3444), (-0.192, -0.1335, 0.9881), (-0.9651, -0.6585, 0.09775), (-0.9091, -0.3858, -1.491), (-0.7731, -0.3286, 0.678), (-1.072, -0.4546, -0.3444), (-0.8181, -0.5587, 0.5063), (-0.9091, -0.6205, -0.557), (-0.5467, -0.3744, 0.8189), (-0.2133, -0.09294, 0.9881), (-0.2843, -0.1962, 0.9559), (-1.072, -0.4546, 0.09775), (-0.4184, -0.1793, 0.9236), (-0.984, -0.6713, -0.1233), (-0.9091, -0.6205, 0.3103), (-0.8181, -0.5587, -1.491), (-0.9091, -0.3858, 0.5063), (-1.01, -0.4284, -0.557), (-0.6958, -0.4756, 0.678), (-0.6074, -0.2588, 0.8189), (-1.093, -0.4634, -0.1233), (0.8181, -0.5587, -1.491), (1.093, -0.4634, -0.1233), (0.9651, -0.6585, 0.09775), (0.6074, -0.2588, 0.8189), (0.3159, -0.1361, 0.9559), (0.3766, -0.2588, 0.9236), (0.8181, -0.5587, 0.5063), (1.01, -0.4284, 0.3103), (0.9091, -0.6205, -0.557), (0.7731, -0.3286, 0.678), (1.072, -0.4546, -0.3444), (0.192, -0.1335, 0.9881), (1.072, -0.4546, 0.09775), (0.984, -0.6713, -0.1233), (0.4184, -0.1793, 0.9236), (0.2133, -0.09294, 0.9881), (0.5467, -0.3744, 0.8189), (0.9091, -0.3858, -1.491), (0.9091, -0.6205, 0.3103), (0.9091, -0.3858, 0.5063), (1.01, -0.4284, -0.557), (0.6958, -0.4756, 0.678), (0.2843, -0.1962, 0.9559), (0.9651, -0.6585, -0.3444)], [], [(11, 10, 26, 27), (7, 6, 22, 23), (3, 2, 18, 19), (12, 11, 27, 28), (8, 7, 23, 24), (4, 3, 19, 20), (474, 0, 16, 475), (13, 12, 28, 29), (9, 8, 24, 25), (5, 4, 20, 21), (6, 5, 21, 22), (2, 1, 17, 18), (14, 13, 29, 30), (10, 9, 25, 26), (27, 26, 41, 42), (23, 22, 37, 38), (19, 18, 33, 34), (28, 27, 42, 43), (24, 23, 38, 39), (20, 19, 34, 35), (21, 20, 35, 36), (475, 16, 31, 476), (29, 28, 43, 44), (25, 24, 39, 40), (26, 25, 40, 41), (22, 21, 36, 37), (18, 17, 32, 33), (30, 29, 44, 45), (33, 32, 47, 48), (45, 44, 59, 60), (41, 40, 55, 56), (37, 36, 51, 52), (38, 37, 52, 53), (34, 33, 48, 49), (42, 41, 56, 57), (43, 42, 57, 58), (39, 38, 53, 54), (35, 34, 49, 50), (44, 43, 58, 59), (40, 39, 54, 55), (36, 35, 50, 51), (476, 31, 46, 477), (55, 54, 69, 70), (51, 50, 65, 66), (477, 46, 61, 478), (59, 58, 73, 74), (60, 59, 74, 75), (56, 55, 70, 71), (52, 51, 66, 67), (48, 47, 62, 63), (57, 56, 71, 72), (53, 52, 67, 68), (49, 48, 63, 64), (50, 49, 64, 65), (58, 57, 72, 73), (54, 53, 68, 69), (73, 72, 87, 88), (69, 68, 83, 84), (65, 64, 79, 80), (478, 61, 76, 479), (74, 73, 88, 89), (70, 69, 84, 85), (66, 65, 80, 81), (67, 66, 81, 82), (63, 62, 77, 78), (75, 74, 89, 90), (71, 70, 85, 86), (72, 71, 86, 87), (68, 67, 82, 83), (64, 63, 78, 79), (79, 78, 93, 94), (87, 86, 101, 102), (83, 82, 97, 98), (84, 83, 98, 99), (80, 79, 94, 95), (88, 87, 102, 103), (89, 88, 103, 104), (85, 84, 99, 100), (81, 80, 95, 96), (479, 76, 91, 480), (90, 89, 104, 105), (86, 85, 100, 101), (82, 81, 96, 97), (78, 77, 92, 93), (101, 100, 115, 116), (97, 96, 111, 112), (93, 92, 107, 108), (105, 104, 119, 120), (102, 101, 116, 117), (98, 97, 112, 113), (94, 93, 108, 109), (103, 102, 117, 118), (99, 98, 113, 114), (95, 94, 109, 110), (96, 95, 110, 111), (480, 91, 106, 481), (104, 103, 118, 119), (100, 99, 114, 115), (119, 118, 133, 134), (115, 114, 129, 130), (111, 110, 125, 126), (481, 106, 121, 482), (108, 107, 122, 123), (120, 119, 134, 135), (116, 115, 130, 131), (112, 111, 126, 127), (113, 112, 127, 128), (109, 108, 123, 124), (117, 116, 131, 132), (118, 117, 132, 133), (114, 113, 128, 129), (110, 109, 124, 125), (125, 124, 139, 140), (133, 132, 147, 148), (129, 128, 143, 144), (130, 129, 144, 145), (126, 125, 140, 141), (482, 121, 136, 483), (134, 133, 148, 149), (135, 134, 149, 150), (131, 130, 145, 146), (127, 126, 141, 142), (123, 122, 137, 138), (132, 131, 146, 147), (128, 127, 142, 143), (124, 123, 138, 139), (147, 146, 161, 162), (143, 142, 157, 158), (139, 138, 153, 154), (148, 147, 162, 163), (144, 143, 158, 159), (140, 139, 154, 155), (483, 136, 151, 484), (149, 148, 163, 164), (145, 144, 159, 160), (141, 140, 155, 156), (142, 141, 156, 157), (138, 137, 152, 153), (150, 149, 164, 165), (146, 145, 160, 161), (165, 164, 179, 180), (161, 160, 175, 176), (157, 156, 171, 172), (153, 152, 167, 168), (154, 153, 168, 169), (162, 161, 176, 177), (158, 157, 172, 173), (159, 158, 173, 174), (155, 154, 169, 170), (163, 162, 177, 178), (164, 163, 178, 179), (160, 159, 174, 175), (156, 155, 170, 171), (484, 151, 166, 485), (171, 170, 185, 186), (485, 166, 181, 486), (179, 178, 193, 194), (175, 174, 189, 190), (176, 175, 190, 191), (172, 171, 186, 187), (168, 167, 182, 183), (180, 179, 194, 195), (177, 176, 191, 192), (173, 172, 187, 188), (169, 168, 183, 184), (178, 177, 192, 193), (174, 173, 188, 189), (170, 169, 184, 185), (193, 192, 207, 208), (189, 188, 203, 204), (185, 184, 199, 200), (194, 193, 208, 209), (190, 189, 204, 205), (186, 185, 200, 201), (486, 181, 196, 487), (183, 182, 197, 198), (195, 194, 209, 210), (191, 190, 205, 206), (187, 186, 201, 202), (188, 187, 202, 203), (184, 183, 198, 199), (192, 191, 206, 207), (207, 206, 221, 222), (203, 202, 217, 218), (199, 198, 213, 214), (200, 199, 214, 215), (208, 207, 222, 223), (204, 203, 218, 219), (205, 204, 219, 220), (201, 200, 215, 216), (487, 196, 211, 488), (209, 208, 223, 224), (210, 209, 224, 225), (206, 205, 220, 221), (202, 201, 216, 217), (198, 197, 212, 213), (217, 216, 231, 232), (213, 212, 227, 228), (225, 224, 239, 240), (221, 220, 235, 236), (222, 221, 236, 237), (218, 217, 232, 233), (214, 213, 228, 229), (223, 222, 237, 238), (219, 218, 233, 234), (215, 214, 229, 230), (488, 211, 226, 489), (224, 223, 238, 239), (220, 219, 234, 235), (216, 215, 230, 231), (239, 238, 253, 254), (235, 234, 249, 250), (231, 230, 245, 246), (489, 226, 241, 490), (240, 239, 254, 255), (236, 235, 250, 251), (232, 231, 246, 247), (228, 227, 242, 243), (229, 228, 243, 244), (237, 236, 251, 252), (233, 232, 247, 248), (234, 233, 248, 249), (230, 229, 244, 245), (238, 237, 252, 253), (253, 252, 267, 268), (249, 248, 263, 264), (245, 244, 259, 260), (246, 245, 260, 261), (490, 241, 256, 491), (254, 253, 268, 269), (250, 249, 264, 265), (251, 250, 265, 266), (247, 246, 261, 262), (243, 242, 257, 258), (255, 254, 269, 270), (252, 251, 266, 267), (248, 247, 262, 263), (244, 243, 258, 259), (263, 262, 277, 278), (259, 258, 273, 274), (267, 266, 281, 282), (268, 267, 282, 283), (264, 263, 278, 279), (260, 259, 274, 275), (269, 268, 283, 284), (265, 264, 279, 280), (261, 260, 275, 276), (491, 256, 271, 492), (258, 257, 272, 273), (270, 269, 284, 285), (266, 265, 280, 281), (262, 261, 276, 277), (285, 284, 299, 300), (862, 871, 587, 586), (845, 846, 599, 600), (864, 870, 582, 583), (282, 281, 296, 297), (843, 844, 616, 615), (271, 413, 595, 573, 860, 915), (869, 852, 594, 593), (283, 282, 297, 298), (867, 868, 577, 578), (841, 842, 611, 610), (865, 866, 589, 588), (839, 840, 606, 617), (284, 283, 298, 299), (493, 286, 301, 494), (299, 298, 313, 314), (295, 294, 309, 310), (291, 290, 305, 306), (292, 291, 306, 307), (288, 287, 302, 303), (300, 299, 314, 315), (296, 295, 310, 311), (297, 296, 311, 312), (293, 292, 307, 308), (289, 288, 303, 304), (298, 297, 312, 313), (294, 293, 308, 309), (290, 289, 304, 305), (309, 308, 323, 324), (305, 304, 319, 320), (313, 312, 327, 328), (314, 313, 328, 329), (310, 309, 324, 325), (306, 305, 320, 321), (494, 301, 316, 495), (315, 314, 329, 330), (311, 310, 325, 326), (307, 306, 321, 322), (303, 302, 317, 318), (304, 303, 318, 319), (312, 311, 326, 327), (308, 307, 322, 323), (327, 326, 341, 342), (323, 322, 337, 338), (319, 318, 333, 334), (328, 327, 342, 343), (324, 323, 338, 339), (320, 319, 334, 335), (321, 320, 335, 336), (495, 316, 331, 496), (329, 328, 343, 344), (325, 324, 339, 340), (326, 325, 340, 341), (322, 321, 336, 337), (318, 317, 332, 333), (330, 329, 344, 345), (333, 332, 347, 348), (345, 344, 359, 360), (341, 340, 355, 356), (337, 336, 351, 352), (338, 337, 352, 353), (334, 333, 348, 349), (342, 341, 356, 357), (343, 342, 357, 358), (339, 338, 353, 354), (335, 334, 349, 350), (344, 343, 358, 359), (340, 339, 354, 355), (336, 335, 350, 351), (496, 331, 346, 497), (715, 714, 821, 822), (685, 682, 513, 505), (359, 358, 365, 366), (360, 359, 366, 367), (356, 355, 362, 363), (697, 694, 508, 509), (682, 679, 533, 513), (357, 356, 363, 364), (362, 355, 532, 570, 720, 719, 718, 567), (704, 701, 808, 811), (369, 370, 540, 538), (358, 357, 364, 365), (498, 369, 538, 556), (365, 364, 379, 380), (622, 368, 535, 630), (694, 691, 507, 508), (706, 703, 511, 512), (366, 365, 380, 381), (653, 656, 775, 772), (703, 700, 510, 511), (642, 636, 755, 761), (633, 632, 751, 752), (367, 366, 381, 382), (363, 362, 377, 378), (364, 363, 378, 379), (691, 688, 506, 507), (377, 362, 567, 669, 668, 667, 571, 553), (371, 370, 385, 386), (379, 378, 393, 394), (375, 374, 389, 390), (376, 375, 390, 391), (372, 371, 386, 387), (380, 379, 394, 395), (381, 380, 395, 396), (377, 376, 391, 392), (373, 372, 387, 388), (498, 368, 383, 499), (382, 381, 396, 397), (378, 377, 392, 393), (374, 373, 388, 389), (370, 369, 384, 385), (393, 392, 407, 408), (389, 388, 403, 404), (385, 384, 399, 400), (397, 396, 411, 412), (394, 393, 408, 409), (390, 389, 404, 405), (386, 385, 400, 401), (395, 394, 409, 410), (391, 390, 405, 406), (387, 386, 401, 402), (388, 387, 402, 403), (499, 383, 398, 500), (396, 395, 410, 411), (392, 391, 406, 407), (411, 410, 426, 427), (407, 406, 422, 423), (403, 402, 418, 419), (500, 398, 414, 501), (400, 399, 415, 416), (412, 411, 427, 428), (408, 407, 423, 424), (404, 403, 419, 420), (405, 404, 420, 421), (401, 400, 416, 417), (409, 408, 424, 425), (410, 409, 425, 426), (406, 405, 421, 422), (402, 401, 417, 418), (418, 417, 432, 433), (426, 425, 440, 441), (422, 421, 436, 437), (423, 422, 437, 438), (419, 418, 433, 434), (501, 414, 429, 502), (427, 426, 441, 442), (428, 427, 442, 443), (424, 423, 438, 439), (420, 419, 434, 435), (416, 415, 430, 431), (425, 424, 439, 440), (421, 420, 435, 436), (417, 416, 431, 432), (440, 439, 454, 455), (837, 838, 601, 602), (852, 864, 583, 594), (441, 440, 455, 456), (413, 286, 911, 853, 584, 595), (828, 836, 596, 620), (855, 854, 579, 580), (442, 441, 456, 457), (829, 828, 620, 597), (831, 830, 613, 612), (857, 856, 591, 590), (833, 832, 608, 621), (443, 442, 457, 458), (859, 858, 574, 575), (458, 457, 472, 473), (454, 453, 468, 469), (450, 449, 464, 465), (446, 445, 460, 461), (447, 446, 461, 462), (455, 454, 469, 470), (451, 450, 465, 466), (452, 451, 466, 467), (448, 447, 462, 463), (456, 455, 470, 471), (457, 456, 471, 472), (453, 452, 467, 468), (449, 448, 463, 464), (503, 444, 459, 504), (15, 14, 30), (0, 413, 16), (15, 30, 45), (16, 413, 31), (15, 45, 60), (31, 413, 46), (15, 60, 75), (46, 413, 61), (61, 413, 76), (15, 75, 90), (15, 90, 105), (76, 413, 91), (15, 105, 120), (91, 413, 106), (15, 120, 135), (106, 413, 121), (121, 413, 136), (15, 135, 150), (15, 150, 165), (136, 413, 151), (15, 165, 180), (151, 413, 166), (15, 180, 195), (166, 413, 181), (181, 413, 196), (15, 195, 210), (15, 210, 225), (196, 413, 211), (15, 225, 240), (211, 413, 226), (15, 240, 255), (226, 413, 241), (241, 413, 256), (15, 255, 270), (15, 270, 285), (256, 413, 271), (15, 285, 300), (861, 860, 573, 618), (15, 300, 315), (286, 413, 301), (301, 413, 316), (15, 315, 330), (15, 330, 345), (316, 413, 331), (15, 345, 360), (331, 413, 346), (15, 360, 367), (346, 413, 361, 675, 674, 673), (361, 413, 368, 622, 623, 624), (15, 367, 382), (15, 382, 397), (368, 413, 383), (15, 397, 412), (383, 413, 398), (15, 412, 428), (398, 413, 414), (414, 413, 429), (15, 428, 443), (15, 443, 458), (835, 834, 603, 604), (15, 458, 473), (444, 413, 459), (464, 463, 4, 5), (504, 459, 0, 474), (472, 471, 12, 13), (468, 467, 8, 9), (469, 468, 9, 10), (465, 464, 5, 6), (461, 460, 1, 2), (473, 472, 13, 14), (15, 473, 14), (470, 469, 10, 11), (466, 465, 6, 7), (462, 461, 2, 3), (459, 413, 0), (471, 470, 11, 12), (467, 466, 7, 8), (463, 462, 3, 4), (460, 504, 474, 1), (445, 503, 504, 460), (863, 862, 586, 585), (415, 501, 502, 430), (399, 500, 501, 415), (384, 499, 500, 399), (369, 498, 499, 384), (631, 625, 536, 557), (347, 497, 555, 516), (332, 496, 497, 347), (317, 495, 496, 332), (302, 494, 495, 317), (287, 493, 494, 302), (429, 413, 595, 596, 836, 880), (257, 491, 492, 272), (242, 490, 491, 257), (227, 489, 490, 242), (212, 488, 489, 227), (197, 487, 488, 212), (182, 486, 487, 197), (167, 485, 486, 182), (152, 484, 485, 167), (137, 483, 484, 152), (122, 482, 483, 137), (107, 481, 482, 122), (92, 480, 481, 107), (77, 479, 480, 92), (62, 478, 479, 77), (47, 477, 478, 62), (32, 476, 477, 47), (17, 475, 476, 32), (1, 474, 475, 17), (352, 351, 524, 526), (497, 346, 514, 555), (353, 352, 526, 528), (349, 348, 518, 520), (354, 353, 528, 530), (350, 349, 520, 522), (351, 350, 522, 524), (355, 354, 530, 532), (376, 377, 553, 552), (372, 373, 546, 544), (368, 498, 556, 535), (373, 374, 548, 546), (374, 375, 550, 548), (709, 715, 822, 816), (375, 376, 552, 550), (371, 372, 544, 542), (370, 371, 542, 540), (348, 347, 516, 518), (564, 563, 744, 745), (700, 697, 509, 510), (688, 685, 505, 506), (697, 700, 807, 804), (554, 517, 516, 555), (517, 519, 518, 516), (519, 521, 520, 518), (521, 523, 522, 520), (523, 525, 524, 522), (525, 527, 526, 524), (527, 529, 528, 526), (529, 531, 530, 528), (678, 534, 533, 679), (556, 538, 537, 557), (538, 540, 539, 537), (540, 542, 541, 539), (542, 544, 543, 541), (544, 546, 545, 543), (546, 548, 547, 545), (548, 550, 549, 547), (550, 552, 551, 549), (627, 533, 534, 628), (515, 554, 555, 514), (535, 556, 557, 536), (675, 361, 534, 678), (711, 706, 512, 558), (519, 517, 724, 725), (670, 568, 561, 663), (531, 559, 563, 564, 569, 570, 532, 530), (711, 558, 562, 717), (552, 553, 571, 572, 565, 566, 560, 551), (698, 695, 802, 805), (663, 561, 562, 664), (670, 663, 782, 786), (720, 570, 569, 721), (669, 567, 568, 670), (638, 635, 754, 757), (583, 582, 593, 594), (579, 578, 589, 590), (575, 574, 585, 586), (580, 579, 590, 591), (576, 575, 586, 587), (577, 576, 587, 588), (581, 580, 591, 592), (582, 581, 592, 593), (578, 577, 588, 589), (618, 573, 584, 619), (603, 602, 613, 614), (599, 598, 609, 610), (604, 603, 614, 615), (600, 599, 610, 611), (620, 596, 607, 621), (605, 604, 615, 616), (601, 600, 611, 612), (602, 601, 612, 613), (598, 597, 608, 609), (606, 605, 616, 617), (573, 595, 584), (596, 595, 607), (597, 620, 621, 608), (574, 618, 619, 585), (847, 835, 604, 605), (853, 872, 619, 584), (832, 848, 609, 608), (856, 873, 592, 591), (874, 859, 575, 576), (830, 849, 614, 613), (850, 829, 597, 598), (875, 855, 580, 581), (851, 833, 621, 607), (872, 863, 585, 619), (834, 837, 602, 603), (858, 861, 618, 574), (866, 857, 590, 589), (842, 831, 612, 611), (854, 867, 578, 579), (844, 839, 617, 616), (838, 845, 600, 601), (413, 444, 888, 851, 607, 595), (871, 865, 588, 587), (840, 847, 605, 606), (873, 869, 593, 592), (868, 874, 576, 577), (848, 841, 610, 609), (849, 843, 615, 614), (846, 850, 598, 599), (870, 875, 581, 582), (571, 667, 672, 572), (667, 668, 671, 672), (668, 669, 670, 671), (558, 658, 664, 562), (559, 531, 731, 742), (659, 660, 666, 665), (687, 690, 797, 794), (661, 662, 665, 666), (658, 657, 776, 777), (691, 694, 801, 798), (672, 671, 662, 661), (560, 566, 747, 743), (558, 512, 657, 658), (527, 525, 728, 729), (659, 656, 655, 660), (536, 625, 630, 535), (625, 626, 629, 630), (626, 627, 628, 629), (508, 507, 642, 645), (661, 666, 785, 780), (644, 641, 640, 643), (512, 511, 654, 657), (539, 541, 734, 733), (656, 653, 652, 655), (505, 513, 633, 637), (700, 703, 810, 807), (638, 632, 631, 639), (513, 533, 627, 633), (633, 627, 626, 632), (632, 626, 625, 631), (509, 508, 645, 648), (557, 537, 732, 741), (647, 644, 643, 646), (506, 505, 637, 636), (655, 652, 771, 774), (635, 638, 639, 634), (510, 509, 648, 651), (523, 521, 726, 727), (650, 647, 646, 649), (361, 624, 628, 534), (624, 623, 629, 628), (623, 622, 630, 629), (511, 510, 651, 654), (635, 641, 760, 754), (653, 650, 649, 652), (507, 506, 636, 642), (563, 559, 742, 744), (641, 635, 634, 640), (568, 723, 712, 561), (716, 710, 817, 823), (722, 721, 714, 713), (567, 718, 723, 568), (718, 719, 722, 723), (719, 720, 721, 722), (561, 712, 717, 562), (705, 708, 815, 812), (713, 714, 715, 716), (637, 633, 752, 756), (709, 710, 716, 715), (690, 693, 800, 797), (645, 642, 761, 764), (709, 708, 707, 710), (547, 549, 738, 737), (346, 673, 676, 514), (673, 674, 677, 676), (674, 675, 678, 677), (514, 676, 681, 515), (676, 677, 680, 681), (677, 678, 679, 680), (694, 697, 804, 801), (690, 687, 686, 689), (543, 545, 736, 735), (531, 529, 730, 731), (702, 699, 698, 701), (634, 639, 758, 753), (683, 682, 789, 790), (693, 690, 689, 692), (723, 722, 826, 827), (689, 686, 793, 796), (705, 702, 701, 704), (684, 687, 794, 791), (656, 659, 778, 775), (708, 705, 704, 707), (651, 648, 767, 770), (665, 662, 781, 784), (696, 693, 692, 695), (648, 645, 764, 767), (554, 515, 681, 684), (684, 681, 680, 683), (683, 680, 679, 682), (640, 634, 753, 759), (699, 696, 695, 698), (663, 664, 783, 782), (711, 717, 824, 818), (687, 684, 683, 686), (707, 704, 811, 814), (759, 753, 733, 734), (771, 768, 737, 738), (768, 765, 736, 737), (753, 758, 732, 733), (765, 762, 735, 736), (758, 750, 741, 732), (774, 771, 738, 739), (762, 759, 734, 735), (779, 774, 739, 743), (821, 745, 744, 822), (779, 743, 747, 785), (825, 748, 745, 821), (777, 778, 784, 783), (746, 780, 785, 747), (781, 782, 783, 784), (749, 788, 780, 746), (787, 786, 782, 781), (777, 776, 775, 778), (764, 761, 760, 763), (776, 773, 772, 775), (756, 752, 751, 757), (767, 764, 763, 766), (755, 756, 757, 754), (770, 767, 766, 769), (773, 770, 769, 772), (761, 755, 754, 760), (827, 826, 820, 819), (819, 820, 823, 824), (742, 816, 822, 744), (817, 818, 824, 823), (742, 731, 815, 816), (817, 814, 813, 818), (725, 724, 794, 797), (796, 793, 792, 795), (729, 728, 806, 809), (808, 805, 804, 807), (726, 725, 797, 800), (799, 796, 795, 798), (730, 729, 809, 812), (811, 808, 807, 810), (731, 730, 812, 815), (814, 811, 810, 813), (727, 726, 800, 803), (802, 799, 798, 801), (728, 727, 803, 806), (805, 802, 801, 804), (724, 740, 791, 794), (793, 790, 789, 792), (666, 660, 779, 785), (695, 692, 799, 802), (706, 711, 818, 813), (549, 551, 739, 738), (721, 569, 748, 825), (693, 696, 803, 800), (636, 637, 756, 755), (662, 671, 787, 781), (696, 699, 806, 803), (569, 564, 745, 748), (701, 698, 805, 808), (714, 721, 825, 821), (554, 684, 791, 740), (541, 543, 735, 734), (649, 646, 765, 768), (545, 547, 737, 736), (682, 685, 792, 789), (699, 702, 809, 806), (652, 649, 768, 771), (671, 670, 786, 787), (657, 654, 773, 776), (702, 705, 812, 809), (713, 716, 823, 820), (631, 557, 741, 750), (659, 665, 784, 778), (710, 707, 814, 817), (650, 653, 772, 769), (537, 539, 733, 732), (664, 658, 777, 783), (525, 523, 727, 728), (639, 631, 750, 758), (703, 706, 813, 810), (708, 709, 816, 815), (646, 643, 762, 765), (529, 527, 729, 730), (672, 661, 780, 788), (722, 713, 820, 826), (644, 647, 766, 763), (647, 650, 769, 766), (572, 672, 788, 749), (517, 554, 740, 724), (660, 655, 774, 779), (686, 683, 790, 793), (685, 688, 795, 792), (712, 723, 827, 819), (521, 519, 725, 726), (551, 560, 743, 739), (643, 640, 759, 762), (565, 572, 749, 746), (688, 691, 798, 795), (717, 712, 819, 824), (654, 651, 770, 773), (641, 644, 763, 760), (692, 689, 796, 799), (566, 565, 746, 747), (632, 638, 757, 751), (897, 887, 850, 846), (899, 884, 843, 849), (898, 883, 841, 848), (894, 886, 847, 840), (893, 885, 845, 838), (896, 882, 839, 844), (895, 877, 831, 842), (892, 881, 837, 834), (888, 878, 833, 851), (887, 876, 829, 850), (890, 899, 849, 830), (891, 898, 848, 832), (886, 879, 835, 847), (879, 892, 834, 835), (878, 891, 832, 833), (877, 890, 830, 831), (876, 889, 828, 829), (889, 880, 836, 828), (881, 893, 838, 837), (882, 894, 840, 839), (883, 895, 842, 841), (884, 896, 844, 843), (885, 897, 846, 845), (920, 910, 875, 870), (919, 909, 874, 868), (923, 908, 869, 873), (921, 906, 865, 871), (912, 907, 867, 854), (918, 902, 857, 866), (914, 904, 861, 858), (922, 905, 863, 872), (910, 901, 855, 875), (909, 903, 859, 874), (913, 923, 873, 856), (911, 922, 872, 853), (905, 916, 862, 863), (904, 915, 860, 861), (903, 914, 858, 859), (902, 913, 856, 857), (901, 912, 854, 855), (900, 917, 864, 852), (906, 918, 866, 865), (907, 919, 868, 867), (908, 900, 852, 869), (917, 920, 870, 864), (916, 921, 871, 862), (433, 432, 897, 885), (452, 453, 896, 884), (447, 448, 895, 883), (454, 439, 894, 882), (435, 434, 893, 881), (502, 429, 880, 889), (430, 502, 889, 876), (449, 450, 890, 877), (503, 445, 891, 878), (437, 436, 892, 879), (438, 437, 879, 886), (445, 446, 898, 891), (450, 451, 899, 890), (431, 430, 876, 887), (444, 503, 878, 888), (436, 435, 881, 892), (448, 449, 877, 895), (453, 454, 882, 896), (434, 433, 885, 893), (439, 438, 886, 894), (446, 447, 883, 898), (451, 452, 884, 899), (432, 431, 887, 897), (288, 289, 921, 916), (281, 280, 920, 917), (295, 296, 900, 908), (276, 275, 919, 907), (290, 291, 918, 906), (296, 281, 917, 900), (278, 277, 912, 901), (292, 293, 913, 902), (273, 272, 914, 903), (492, 271, 915, 904), (287, 288, 916, 905), (286, 493, 922, 911), (293, 294, 923, 913), (274, 273, 903, 909), (279, 278, 901, 910), (493, 287, 905, 922), (272, 492, 904, 914), (291, 292, 902, 918), (277, 276, 907, 912), (289, 290, 906, 921), (294, 295, 908, 923), (275, 274, 909, 919), (280, 279, 910, 920)])
me_sphere.polygons.foreach_set('material_index', [0, 0, 0, 0, 0, 0, 1, 0, 0, 0, 0, 0, 0, 0, 2, 2, 2, 2, 2, 2, 2, 1, 2, 2, 2, 2, 2, 0, 0, 0, 0, 0, 0, 0, 0, 0, 0, 0, 0, 0, 0, 1, 2, 2, 1, 2, 0, 2, 2, 2, 2, 2, 2, 2, 2, 2, 0, 0, 0, 1, 0, 0, 0, 0, 0, 0, 0, 0, 0, 0, 2, 2, 2, 2, 2, 2, 2, 2, 2, 1, 0, 2, 2, 2, 0, 0, 0, 0, 0, 0, 0, 0, 0, 0, 0, 1, 0, 0, 1, 1, 1, 1, 1, 1, 1, 1, 1, 1, 1, 1, 1, 1, 1, 1, 1, 1, 1, 1, 1, 1, 1, 1, 1, 1, 1, 1, 0, 0, 0, 0, 0, 0, 1, 0, 0, 0, 0, 0, 0, 0, 0, 2, 2, 2, 2, 2, 2, 2, 2, 2, 2, 2, 2, 1, 0, 1, 0, 0, 0, 0, 0, 0, 0, 0, 0, 0, 0, 0, 2, 2, 2, 2, 2, 2, 1, 2, 0, 2, 2, 2, 2, 2, 0, 0, 0, 0, 0, 0, 0, 0, 1, 0, 0, 0, 0, 0, 2, 2, 0, 2, 2, 2, 2, 2, 2, 2, 1, 2, 2, 2, 0, 0, 0, 1, 0, 0, 0, 0, 0, 0, 0, 0, 0, 0, 2, 2, 2, 2, 1, 2, 2, 2, 2, 2, 0, 2, 2, 2, 0, 0, 0, 0, 0, 0, 0, 0, 0, 1, 0, 0, 0, 0, 1, 0, 0, 0, 1, 0, 0, 0, 1, 0, 0, 0, 1, 1, 0, 0, 0, 0, 0, 0, 0, 0, 0, 0, 0, 0, 0, 0, 0, 0, 0, 0, 0, 0, 0, 0, 0, 0, 0, 0, 0, 0, 0, 0, 0, 0, 0, 0, 0, 0, 0, 0, 0, 0, 0, 0, 0, 0, 0, 0, 0, 0, 0, 0, 0, 0, 0, 0, 0, 0, 2, 0, 0, 0, 0, 0, 0, 0, 0, 2, 0, 0, 0, 0, 1, 0, 0, 0, 2, 0, 2, 2, 0, 0, 0, 0, 0, 0, 0, 0, 0, 0, 0, 0, 0, 0, 0, 0, 0, 0, 0, 0, 0, 0, 0, 0, 0, 0, 0, 0, 0, 0, 0, 0, 0, 0, 0, 0, 0, 0, 0, 0, 0, 0, 0, 0, 0, 0, 0, 0, 0, 0, 0, 0, 0, 0, 0, 0, 0, 0, 0, 0, 0, 1, 0, 1, 1, 0, 0, 0, 1, 0, 0, 0, 0, 1, 0, 0, 0, 0, 0, 0, 0, 0, 0, 0, 0, 0, 0, 0, 1, 1, 2, 1, 2, 1, 2, 1, 2, 2, 1, 1, 2, 1, 2, 1, 2, 2, 1, 1, 2, 1, 2, 1, 2, 2, 1, 1, 2, 1, 2, 1, 2, 2, 1, 1, 2, 1, 0, 1, 0, 0, 1, 1, 0, 1, 0, 1, 0, 0, 1, 1, 0, 1, 0, 1, 0, 0, 1, 1, 0, 1, 2, 2, 1, 2, 2, 2, 2, 2, 0, 1, 2, 2, 2, 2, 2, 2, 2, 2, 0, 0, 0, 0, 0, 0, 0, 0, 0, 0, 0, 0, 0, 0, 2, 0, 2, 0, 2, 0, 2, 0, 1, 1, 0, 2, 0, 2, 0, 2, 0, 0, 1, 0, 0, 0, 0, 0, 0, 0, 0, 1, 0, 0, 2, 0, 0, 0, 0, 2, 0, 0, 2, 0, 0, 0, 0, 0, 0, 0, 0, 1, 0, 0, 0, 0, 0, 0, 0, 0, 1, 1, 1, 1, 0, 2, 0, 0, 0, 0, 2, 0, 2, 0, 0, 2, 0, 0, 0, 0, 0, 0, 0, 0, 0, 0, 0, 0, 0, 0, 0, 0, 0, 0, 0, 0, 0, 0, 0, 0, 0, 0, 0, 0, 0, 0, 0, 0, 0, 0, 0, 0, 0, 0, 0, 0, 0, 0, 0, 0, 0, 0, 0, 0, 0, 0, 0, 0, 0, 0, 2, 0, 2, 0, 2, 2, 0, 2, 0, 2, 0, 1, 1, 1, 0, 2, 0, 0, 2, 0, 0, 2, 0, 0, 0, 0, 0, 2, 0, 0, 2, 0, 0, 2, 0, 1, 1, 1, 0, 2, 0, 0, 2, 0, 0, 2, 0, 0, 0, 0, 0, 2, 0, 2, 0, 2, 2, 0, 2, 1, 1, 1, 1, 1, 1, 2, 0, 2, 2, 0, 2, 2, 0, 2, 2, 0, 2, 2, 0, 2, 2, 0, 2, 0, 0, 0, 2, 0, 2, 2, 0, 2, 2, 2, 2, 2, 2, 2, 2, 2, 2, 2, 2, 2, 2, 2, 2, 2, 2, 2, 2, 2, 2, 2, 2, 2, 2, 2, 2, 2, 2, 2, 2, 2, 2, 2, 2, 2, 2, 2, 2, 2, 2, 2, 2, 2, 2, 2, 2, 2, 2, 2, 2, 2, 2, 2, 2, 2, 2, 2, 2, 2, 2, 2, 2, 2, 2, 2, 2, 2, 2, 2, 2, 2, 2, 2, 2, 2, 2, 2, 2, 2, 2, 2, 2, 2, 2, 2, 2, 2, 2, 2, 2, 2, 2, 2, 2, 2, 2, 2, 2, 2, 2, 2, 2, 2, 1, 1, 1, 1, 1, 1, 1, 1, 1, 1, 1, 1, 1, 1, 1, 1, 1, 1, 1, 1, 1, 1, 1, 1, 1, 1, 1, 1, 1, 1, 1, 1, 1, 1, 1, 1, 1, 1, 1, 1, 1, 1, 1, 1, 1, 1, 0, 0, 0, 1, 0, 0, 0, 0, 0, 0, 0, 0, 0, 0, 0, 0, 0, 0, 0, 0, 0, 0, 0, 0, 0, 0, 0, 0, 1, 0, 0, 0, 0, 0, 0, 0, 0, 0, 0, 0, 0, 0, 0, 0, 0, 0])
me_sphere.materials.append(mat_body)
me_sphere.materials.append(mat_lights)
me_sphere.materials.append(mat_stripes)
me_sphere.use_remesh_preserve_volume = False
me_sphere.use_remesh_preserve_attributes = False
me_sphere.use_mirror_vertex_groups = False
me_sphere.update()

# ---- objects
ob_sphere = bpy.data.objects.new('Sphere', me_sphere)
ob_lamp = bpy.data.objects.new('Lamp', light_lamp)
ob_camera = bpy.data.objects.new('Camera', cam_camera)

# ---- transforms, parenting, visibility, modifiers, constraints
ob_sphere.location = (0.0, 0.0, 1.672)
ob_sphere.rotation_euler = (-1.571, -0.0, 0.0)
ob_sphere.scale = (1.0, 1.0, 1.842)
ob_sphere.lineart.crease_threshold = 0.0
ob_lamp.location = (4.076, 1.005, 5.904)
ob_lamp.rotation_euler = (0.6503, 0.05522, 1.866)
ob_lamp.lock_rotations_4d = False
ob_lamp.empty_display_type = 'ARROWS'
ob_lamp.color = (0.0, 0.0, 0.0, 0.0)
ob_lamp.lineart.crease_threshold = 0.0
ob_camera.location = (7.481, -6.508, 5.344)
ob_camera.rotation_euler = (1.109, 0.01082, 0.8149)
ob_camera.lock_rotations_4d = False
ob_camera.empty_display_type = 'ARROWS'
ob_camera.color = (0.0, 0.0, 0.0, 0.0)
ob_camera.display_type = 'WIRE'
ob_camera.lineart.crease_threshold = 0.0

# ---- collection membership
col_collection_1.objects.link(ob_sphere)
col_collection_1.objects.link(ob_lamp)
col_collection_1.objects.link(ob_camera)

# ---- scene / render settings (as saved in the file)
scene.camera = ob_camera
scene.frame_start = 1; scene.frame_end = 250; scene.frame_set(1)
scene.render.engine = 'BLENDER_EEVEE_NEXT'
scene.render.resolution_percentage = 50
scene.render.dither_intensity = 0.0
scene.cycles.use_denoising = False
scene.cycles.samples = 10
scene.cycles.sampling_pattern = 'TABULATED_SOBOL'
scene.cycles.light_sampling_threshold = 0.0
scene.cycles.use_adaptive_sampling = False
scene.cycles.use_light_tree = False
scene.cycles.blur_glossy = 0.0
scene.cycles.pixel_filter_type = 'GAUSSIAN'
scene.cycles.sample_clamp_indirect = 0.0
scene.view_settings.view_transform = 'Standard'
bpy.context.view_layer.update()
